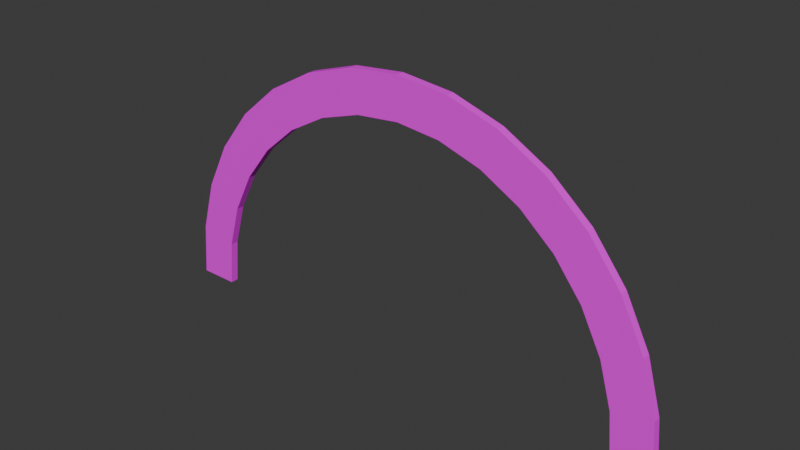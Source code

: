 # Source: rainbow.blend  (saved by Blender 4.4.30; exported with 4.5.12 LTS)
import bpy
from mathutils import Matrix  # noqa: F401  (used for matrix-valued properties, if any)

bpy.ops.wm.read_factory_settings(use_empty=True)
scene = bpy.context.scene
scene.name = 'Scene'

# ---- collections
col_collection = bpy.data.collections.new('Collection'); scene.collection.children.link(col_collection)

# ---- images (referenced by path relative to the original .blend; pixels are not part of the script)
import os
ASSET_DIR = os.environ.get("B2B_ASSET_DIR", "")  # directory of the original .blend (textures are referenced by path, not embedded)
HERE = os.path.dirname(os.path.abspath(__file__))  # packed textures are extracted next to this script under _unpacked/

def load_image(name, relpath, width, height, colorspace="sRGB"):
    """Load a texture the original file referenced (path relative to the .blend, or extracted next to this script)."""
    p = next((c for c in (os.path.join(HERE, relpath), os.path.join(ASSET_DIR, relpath)) if relpath and os.path.exists(c)), "")
    if p:
        img = bpy.data.images.load(p, check_existing=True)
        img.name = name
    else:  # same state as the original file: an image datablock whose file is absent (Cycles renders it pink)
        img = bpy.data.images.new(name, width, height)
        img.source = "FILE"
        img.filepath = "//" + (relpath or name)
    img.colorspace_settings.name = colorspace
    return img
img_rainbow_png = load_image('rainbow.png', 'rainbow.png', 1024, 1024, 'sRGB')

# ---- materials (node trees are filled in below, after node groups)
mat_material = bpy.data.materials.new('Material')
mat_material.alpha_threshold = 0.0
mat_material.roughness = 0.5
mat_material.line_color = (0.0, 0.0, 0.0, 1.0)

# ---- material node trees
mat_material.use_nodes = True; mat_material.node_tree.nodes.clear()
_N = mat_material.node_tree.nodes; _L = mat_material.node_tree.links
n0 = _N.new('ShaderNodeOutputMaterial'); n0.name = 'Material Output'; n0.location = (300, 300)
n1 = _N.new('ShaderNodeBsdfPrincipled'); n1.name = 'Principled BSDF'; n1.location = (10, 300)
n1.inputs[3].default_value = 1.45
n2 = _N.new('ShaderNodeTexImage'); n2.name = '画像テクスチャ'; n2.location = (-180, 280)
n2.image = img_rainbow_png
_L.new(n1.outputs[0], n0.inputs[0])
_L.new(n2.outputs[0], n1.inputs[0])
n0.is_active_output = True

# ---- world
world_world = bpy.data.worlds.new('World'); scene.world = world_world
world_world.use_nodes = True; world_world.node_tree.nodes.clear()
_N = world_world.node_tree.nodes; _L = world_world.node_tree.links
n0 = _N.new('ShaderNodeOutputWorld'); n0.name = 'World Output'; n0.location = (300, 300)
n1 = _N.new('ShaderNodeBackground'); n1.name = 'Background'; n1.location = (10, 300)
n1.inputs[0].default_value = (0.05088, 0.05088, 0.05088, 1.0)
_L.new(n1.outputs[0], n0.inputs[0])
n0.is_active_output = True
world_world.color = (0.05088, 0.05088, 0.05088)
world_world.sun_shadow_jitter_overblur = 0.0

# ---- meshes
me_x = bpy.data.meshes.new('円')
me_x.from_pydata([(8.385e-10, -0.04899, 3.217), (-0.5965, -0.04899, 3.155), (-1.17, -0.04899, 2.972), (-1.699, -0.04899, 2.675), (-2.162, -0.04899, 2.275), (-2.542, -0.04899, 1.787), (-2.825, -0.04899, 1.231), (-2.999, -0.04899, 0.6276), (-3.058, -0.04899, -2.22e-16), (3.058, -0.04899, -2.22e-16), (2.999, -0.04899, 0.6276), (2.825, -0.04899, 1.231), (2.542, -0.04899, 1.787), (2.162, -0.04899, 2.275), (1.699, -0.04899, 2.675), (1.17, -0.04899, 2.972), (0.5965, -0.04899, 3.155), (-5.606e-09, -0.04899, 3.782), (-0.7012, -0.04899, 3.71), (-1.376, -0.04899, 3.494), (-1.997, -0.04899, 3.145), (-2.542, -0.04899, 2.675), (-2.989, -0.04899, 2.101), (-3.321, -0.04899, 1.448), (-3.525, -0.04899, 0.7382), (-3.594, -0.04899, 0.0003985), (3.594, -0.04899, 0.0003985), (3.525, -0.04899, 0.7382), (3.321, -0.04899, 1.448), (2.989, -0.04899, 2.101), (2.542, -0.04899, 2.675), (1.997, -0.04899, 3.145), (1.376, -0.04899, 3.494), (0.7012, -0.04899, 3.71), (8.385e-10, 0.06006, 3.217), (-0.5965, 0.06006, 3.155), (-1.17, 0.06006, 2.972), (-1.699, 0.06006, 2.675), (-2.162, 0.06006, 2.275), (-2.542, 0.06006, 1.787), (-2.825, 0.06006, 1.231), (-2.999, 0.06006, 0.6276), (-3.058, 0.06006, 1.803e-09), (3.058, 0.06006, 1.803e-09), (2.999, 0.06006, 0.6276), (2.825, 0.06006, 1.231), (2.542, 0.06006, 1.787), (2.162, 0.06006, 2.275), (1.699, 0.06006, 2.675), (1.17, 0.06006, 2.972), (0.5965, 0.06006, 3.155), (-5.606e-09, 0.06006, 3.782), (-0.7012, 0.06006, 3.71), (-1.376, 0.06006, 3.494), (-1.997, 0.06006, 3.145), (-2.542, 0.06006, 2.675), (-2.989, 0.06006, 2.101), (-3.321, 0.06006, 1.448), (-3.525, 0.06006, 0.7382), (-3.594, 0.06006, 0.0003985), (3.594, 0.06006, 0.0003985), (3.525, 0.06006, 0.7382), (3.321, 0.06006, 1.448), (2.989, 0.06006, 2.101), (2.542, 0.06006, 2.675), (1.997, 0.06006, 3.145), (1.376, 0.06006, 3.494), (0.7012, 0.06006, 3.71)], [], [(15, 14, 31, 32), (7, 6, 23, 24), (16, 15, 32, 33), (8, 7, 24, 25), (1, 0, 17, 18), (0, 16, 33, 17), (10, 9, 26, 27), (2, 1, 18, 19), (11, 10, 27, 28), (3, 2, 19, 20), (12, 11, 28, 29), (4, 3, 20, 21), (13, 12, 29, 30), (5, 4, 21, 22), (14, 13, 30, 31), (6, 5, 22, 23), (49, 66, 65, 48), (41, 58, 57, 40), (50, 67, 66, 49), (42, 59, 58, 41), (35, 52, 51, 34), (34, 51, 67, 50), (44, 61, 60, 43), (36, 53, 52, 35), (45, 62, 61, 44), (37, 54, 53, 36), (46, 63, 62, 45), (38, 55, 54, 37), (47, 64, 63, 46), (39, 56, 55, 38), (48, 65, 64, 47), (40, 57, 56, 39), (12, 46, 45, 11), (26, 60, 61, 27), (13, 47, 46, 12), (27, 61, 62, 28), (14, 48, 47, 13), (28, 62, 63, 29), (15, 49, 48, 14), (1, 35, 34, 0), (29, 63, 64, 30), (16, 50, 49, 15), (2, 36, 35, 1), (30, 64, 65, 31), (0, 34, 50, 16), (3, 37, 36, 2), (31, 65, 66, 32), (17, 51, 52, 18), (4, 38, 37, 3), (32, 66, 67, 33), (18, 52, 53, 19), (5, 39, 38, 4), (33, 67, 51, 17), (19, 53, 54, 20), (6, 40, 39, 5), (20, 54, 55, 21), (7, 41, 40, 6), (21, 55, 56, 22), (8, 42, 41, 7), (22, 56, 57, 23), (10, 44, 43, 9), (23, 57, 58, 24), (11, 45, 44, 10), (24, 58, 59, 25)])
_uv = me_x.uv_layers.new(name='UVマップ')
_uv.uv.foreach_set('vector', [0.4072, 0.4301, 0.4072, 0.3967, 0.3642, 0.3967, 0.3642, 0.4301, 0.4072, 0.7848, 0.4072, 0.7345, 0.3642, 0.7344, 0.3642, 0.7848, 0.4072, 0.4624, 0.4072, 0.4301, 0.3642, 0.4301, 0.3642, 0.4624, 0.4072, 0.8373, 0.4072, 0.7848, 0.3642, 0.7848, 0.3642, 0.8373, 0.4072, 0.5316, 0.4072, 0.4965, 0.3642, 0.4965, 0.3642, 0.5316, 0.4072, 0.4965, 0.4072, 0.4624, 0.3642, 0.4624, 0.3642, 0.4965, 0.4072, 0.2147, 0.4072, 0.1648, 0.3642, 0.1648, 0.3642, 0.2147, 0.4072, 0.5662, 0.4072, 0.5316, 0.3642, 0.5316, 0.3642, 0.5662, 0.4072, 0.2633, 0.4072, 0.2147, 0.3642, 0.2147, 0.3642, 0.2633, 0.4072, 0.6002, 0.4072, 0.5662, 0.3642, 0.5662, 0.3642, 0.6002, 0.4072, 0.3089, 0.4072, 0.2633, 0.3642, 0.2633, 0.3642, 0.3089, 0.4072, 0.6433, 0.4072, 0.6002, 0.3642, 0.6002, 0.3642, 0.6433, 0.4072, 0.3559, 0.4072, 0.3089, 0.3642, 0.3089, 0.3642, 0.3559, 0.4072, 0.6842, 0.4072, 0.6433, 0.3642, 0.6433, 0.3642, 0.6844, 0.4072, 0.3967, 0.4072, 0.3559, 0.3642, 0.3559, 0.3642, 0.3967, 0.4072, 0.7345, 0.4072, 0.6842, 0.3642, 0.6844, 0.3642, 0.7344, 0.4072, 0.5662, 0.3642, 0.5662, 0.3642, 0.6002, 0.4072, 0.6002, 0.4072, 0.2147, 0.3642, 0.2147, 0.3642, 0.2633, 0.4072, 0.2633, 0.4072, 0.5316, 0.3642, 0.5316, 0.3642, 0.5662, 0.4072, 0.5662, 0.4072, 0.1648, 0.3642, 0.1648, 0.3642, 0.2147, 0.4072, 0.2147, 0.4072, 0.4624, 0.3642, 0.4624, 0.3642, 0.4965, 0.4072, 0.4965, 0.4072, 0.4965, 0.3642, 0.4965, 0.3642, 0.5316, 0.4072, 0.5316, 0.4072, 0.7848, 0.3642, 0.7848, 0.3642, 0.8373, 0.4072, 0.8373, 0.4072, 0.4301, 0.3642, 0.4301, 0.3642, 0.4624, 0.4072, 0.4624, 0.4072, 0.7345, 0.3642, 0.7344, 0.3642, 0.7848, 0.4072, 0.7848, 0.4072, 0.3967, 0.3642, 0.3967, 0.3642, 0.4301, 0.4072, 0.4301, 0.4072, 0.6842, 0.3642, 0.6844, 0.3642, 0.7344, 0.4072, 0.7345, 0.4072, 0.3559, 0.3642, 0.3559, 0.3642, 0.3967, 0.4072, 0.3967, 0.4072, 0.6433, 0.3642, 0.6433, 0.3642, 0.6844, 0.4072, 0.6842, 0.4072, 0.3089, 0.3642, 0.3089, 0.3642, 0.3559, 0.4072, 0.3559, 0.4072, 0.6002, 0.3642, 0.6002, 0.3642, 0.6433, 0.4072, 0.6433, 0.4072, 0.2633, 0.3642, 0.2633, 0.3642, 0.3089, 0.4072, 0.3089, 0.1647, 0.711, 0.1562, 0.711, 0.1562, 0.7595, 0.1647, 0.7595, 0.05773, 0.04923, 0.04923, 0.04923, 0.04923, 0.1069, 0.05773, 0.1069, 0.1647, 0.6628, 0.1562, 0.6628, 0.1562, 0.711, 0.1647, 0.711, 0.05773, 0.1069, 0.04923, 0.1069, 0.04923, 0.1645, 0.05773, 0.1645, 0.1647, 0.6151, 0.1562, 0.6151, 0.1562, 0.6628, 0.1647, 0.6628, 0.05773, 0.1645, 0.04923, 0.1645, 0.04923, 0.2216, 0.05773, 0.2216, 0.1647, 0.5679, 0.1562, 0.5679, 0.1562, 0.6151, 0.1647, 0.6151, 0.1647, 0.4276, 0.1562, 0.4276, 0.1562, 0.4743, 0.1647, 0.4743, 0.05773, 0.2216, 0.04923, 0.2216, 0.04923, 0.2782, 0.05773, 0.2782, 0.1647, 0.521, 0.1562, 0.521, 0.1562, 0.5679, 0.1647, 0.5679, 0.1647, 0.3807, 0.1562, 0.3807, 0.1562, 0.4276, 0.1647, 0.4276, 0.05773, 0.2782, 0.04923, 0.2782, 0.04923, 0.3342, 0.05773, 0.3342, 0.1647, 0.4743, 0.1562, 0.4743, 0.1562, 0.521, 0.1647, 0.521, 0.1647, 0.3335, 0.1562, 0.3335, 0.1562, 0.3807, 0.1647, 0.3807, 0.05773, 0.3342, 0.04923, 0.3342, 0.04923, 0.3897, 0.05773, 0.3897, 0.05773, 0.4998, 0.04923, 0.4998, 0.04923, 0.5547, 0.05773, 0.5547, 0.1647, 0.2858, 0.1562, 0.2858, 0.1562, 0.3335, 0.1647, 0.3335, 0.05773, 0.3897, 0.04923, 0.3897, 0.04923, 0.4449, 0.05773, 0.4449, 0.05773, 0.5547, 0.04923, 0.5547, 0.04923, 0.6098, 0.05773, 0.6098, 0.1647, 0.2376, 0.1562, 0.2376, 0.1562, 0.2858, 0.1647, 0.2858, 0.05773, 0.4449, 0.04923, 0.4449, 0.04923, 0.4998, 0.05773, 0.4998, 0.05773, 0.6098, 0.04923, 0.6098, 0.04923, 0.6653, 0.05773, 0.6653, 0.1647, 0.1891, 0.1562, 0.1891, 0.1562, 0.2376, 0.1647, 0.2376, 0.05773, 0.6653, 0.04923, 0.6653, 0.04924, 0.7214, 0.05773, 0.7214, 0.1647, 0.1401, 0.1562, 0.1401, 0.1562, 0.1891, 0.1647, 0.1891, 0.05773, 0.7214, 0.04924, 0.7214, 0.04924, 0.778, 0.05773, 0.778, 0.1647, 0.09104, 0.1562, 0.09104, 0.1562, 0.1401, 0.1647, 0.1401, 0.05773, 0.778, 0.04924, 0.778, 0.04924, 0.8351, 0.05773, 0.8351, 0.1647, 0.8085, 0.1562, 0.8085, 0.1562, 0.8576, 0.1647, 0.8576, 0.05773, 0.8351, 0.04924, 0.8351, 0.04924, 0.8926, 0.05773, 0.8926, 0.1647, 0.7595, 0.1562, 0.7595, 0.1562, 0.8085, 0.1647, 0.8085, 0.05773, 0.8926, 0.04924, 0.8926, 0.04924, 0.9503, 0.05773, 0.9503])
me_x.materials.append(mat_material)
me_x.update()

# ---- objects
ob_x = bpy.data.objects.new('円', me_x)

# ---- transforms, parenting, visibility, modifiers, constraints
ob_x.location = (0.0, 0.0, 0.0)

# ---- collection membership
col_collection.objects.link(ob_x)

# ---- scene / render settings (as saved in the file)
scene.frame_start = 1; scene.frame_end = 250; scene.frame_set(1)
scene.render.engine = 'BLENDER_EEVEE_NEXT'
bpy.context.view_layer.update()

# ---- added for rendering (the .blend has no active camera and no usable light): camera, sun
cam_auto = bpy.data.cameras.new('AutoCamera')
cam_auto.lens = 50.0
cam_auto.sensor_width = 36.0
cam_auto.clip_end = 1000.0
ob_auto_camera = bpy.data.objects.new('AutoCamera', cam_auto)
scene.collection.objects.link(ob_auto_camera)
ob_auto_camera.location = (7.51642, -9.01417, 7.90427)
ob_auto_camera.rotation_euler = (1.09748, -7.21219e-08, 0.694738)
scene.camera = ob_auto_camera
light_auto_sun = bpy.data.lights.new('AutoSun', 'SUN')
light_auto_sun.energy = 3.0
light_auto_sun.angle = 0.0523599
ob_auto_sun = bpy.data.objects.new('AutoSun', light_auto_sun)
scene.collection.objects.link(ob_auto_sun)
ob_auto_sun.rotation_euler = (0.872665, 0.174533, 0.523599)
bpy.context.view_layer.update()
